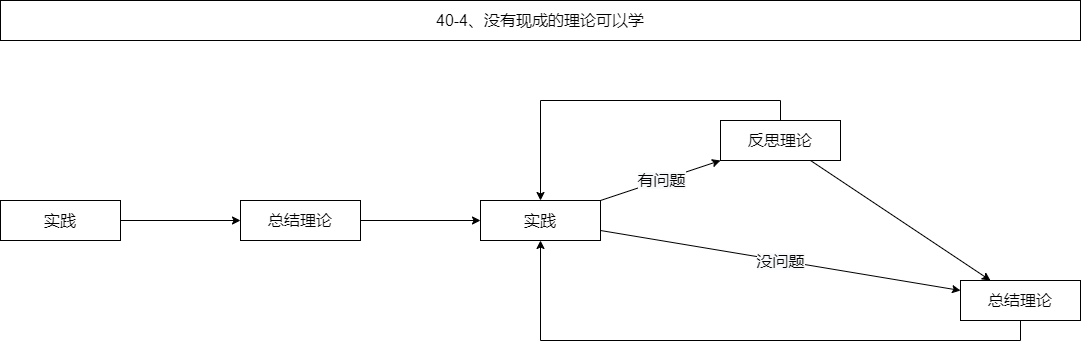

The diagram above was exported from draw.io. Its source (the exported page's mxGraphModel, read from the mxfile embedded in the PNG):
<mxGraphModel dx="1280" dy="992" grid="1" gridSize="10" guides="0" tooltips="1" connect="1" arrows="0" fold="1" page="1" pageScale="1" pageWidth="827" pageHeight="1169" math="0" shadow="0">
  <root>
    <mxCell id="0" />
    <mxCell id="1" parent="0" />
    <mxCell id="2" value="实践" style="rounded=0;whiteSpace=wrap;html=1;fontSize=16;fillColor=none;" vertex="1" parent="1">
      <mxGeometry x="1200" y="3920" width="120" height="40" as="geometry" />
    </mxCell>
    <mxCell id="3" value="总结理论" style="rounded=0;whiteSpace=wrap;html=1;fontSize=16;fillColor=none;" vertex="1" parent="1">
      <mxGeometry x="1440" y="3920" width="120" height="40" as="geometry" />
    </mxCell>
    <mxCell id="4" value="反思理论" style="rounded=0;whiteSpace=wrap;html=1;fontSize=16;fillColor=none;" vertex="1" parent="1">
      <mxGeometry x="1920" y="3840" width="120" height="40" as="geometry" />
    </mxCell>
    <mxCell id="5" value="总结理论" style="rounded=0;whiteSpace=wrap;html=1;fontSize=16;fillColor=none;" vertex="1" parent="1">
      <mxGeometry x="2160" y="4000" width="120" height="40" as="geometry" />
    </mxCell>
    <mxCell id="6" value="40-4、没有现成的理论可以学" style="rounded=0;whiteSpace=wrap;html=1;fontSize=16;fillColor=none;" vertex="1" parent="1">
      <mxGeometry x="1200" y="3720" width="1080" height="40" as="geometry" />
    </mxCell>
    <mxCell id="7" value="实践" style="rounded=0;whiteSpace=wrap;html=1;fontSize=16;fillColor=none;" vertex="1" parent="1">
      <mxGeometry x="1680" y="3920" width="120" height="40" as="geometry" />
    </mxCell>
    <mxCell id="8" value="" style="endArrow=classic;html=1;rounded=0;fontSize=16;elbow=vertical;" edge="1" source="2" target="3" parent="1">
      <mxGeometry width="50" height="50" relative="1" as="geometry">
        <mxPoint x="1640" y="3870" as="sourcePoint" />
        <mxPoint x="1690" y="3820" as="targetPoint" />
      </mxGeometry>
    </mxCell>
    <mxCell id="9" value="" style="endArrow=classic;html=1;rounded=0;fontSize=16;elbow=vertical;" edge="1" source="3" target="7" parent="1">
      <mxGeometry width="50" height="50" relative="1" as="geometry">
        <mxPoint x="1450" y="3925.454545454546" as="sourcePoint" />
        <mxPoint x="1550" y="3934.545454545455" as="targetPoint" />
      </mxGeometry>
    </mxCell>
    <mxCell id="10" value="" style="endArrow=classic;html=1;rounded=0;fontSize=16;" edge="1" source="7" target="5" parent="1">
      <mxGeometry width="50" height="50" relative="1" as="geometry">
        <mxPoint x="1570" y="3560" as="sourcePoint" />
        <mxPoint x="1930" y="3620" as="targetPoint" />
      </mxGeometry>
    </mxCell>
    <mxCell id="11" value="&lt;span style=&quot;background-color: rgb(248 , 249 , 250)&quot;&gt;没问题&lt;/span&gt;" style="edgeLabel;html=1;align=center;verticalAlign=middle;resizable=0;points=[];fontSize=16;" vertex="1" connectable="0" parent="10">
      <mxGeometry relative="1" as="geometry">
        <mxPoint as="offset" />
      </mxGeometry>
    </mxCell>
    <mxCell id="12" value="" style="endArrow=classic;html=1;rounded=0;fontSize=16;" edge="1" source="7" target="4" parent="1">
      <mxGeometry width="50" height="50" relative="1" as="geometry">
        <mxPoint x="1570" y="3530" as="sourcePoint" />
        <mxPoint x="1690" y="3490" as="targetPoint" />
      </mxGeometry>
    </mxCell>
    <mxCell id="13" value="&lt;span style=&quot;background-color: rgb(248 , 249 , 250)&quot;&gt;有问题&lt;/span&gt;" style="edgeLabel;html=1;align=center;verticalAlign=middle;resizable=0;points=[];fontSize=16;" vertex="1" connectable="0" parent="12">
      <mxGeometry relative="1" as="geometry">
        <mxPoint as="offset" />
      </mxGeometry>
    </mxCell>
    <mxCell id="14" value="" style="endArrow=classic;html=1;rounded=0;fontSize=16;" edge="1" source="4" target="5" parent="1">
      <mxGeometry width="50" height="50" relative="1" as="geometry">
        <mxPoint x="1780" y="3490" as="sourcePoint" />
        <mxPoint x="1960" y="3610" as="targetPoint" />
      </mxGeometry>
    </mxCell>
    <mxCell id="15" value="" style="endArrow=classic;html=1;rounded=0;fontSize=16;edgeStyle=elbowEdgeStyle;elbow=vertical;" edge="1" source="5" target="7" parent="1">
      <mxGeometry width="50" height="50" relative="1" as="geometry">
        <mxPoint x="1990" y="3650" as="sourcePoint" />
        <mxPoint x="1510" y="3570" as="targetPoint" />
        <Array as="points">
          <mxPoint x="1990" y="4060" />
          <mxPoint x="1940" y="4020" />
        </Array>
      </mxGeometry>
    </mxCell>
    <mxCell id="16" value="" style="endArrow=classic;html=1;rounded=0;fontSize=16;edgeStyle=elbowEdgeStyle;elbow=vertical;" edge="1" source="4" target="7" parent="1">
      <mxGeometry width="50" height="50" relative="1" as="geometry">
        <mxPoint x="1750" y="3450" as="sourcePoint" />
        <mxPoint x="1510" y="3530" as="targetPoint" />
        <Array as="points">
          <mxPoint x="1860" y="3820" />
        </Array>
      </mxGeometry>
    </mxCell>
  </root>
</mxGraphModel>